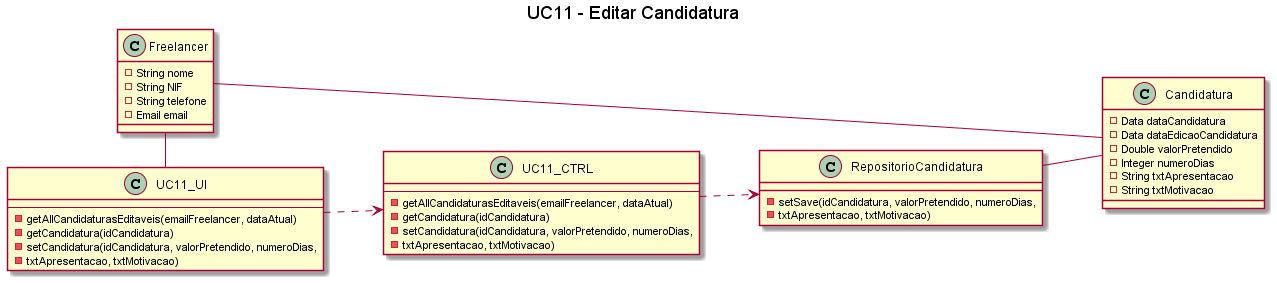

The diagram above was rendered by PlantUML. Its source (embedded in the PNG):
@startuml
left to right direction

title UC11 - Editar Candidatura

class Freelancer {
    -String nome 
    -String NIF
    -String telefone
    -Email email
}

class Candidatura {
    -Data dataCandidatura
    -Data dataEdicaoCandidatura
    -Double valorPretendido
    -Integer numeroDias
    -String txtApresentacao
    -String txtMotivacao
}

class UC11_UI{
    --
    -getAllCandidaturasEditaveis(emailFreelancer, dataAtual)
    -getCandidatura(idCandidatura)
    -setCandidatura(idCandidatura, valorPretendido, numeroDias,
    -txtApresentacao, txtMotivacao)    
}

class UC11_CTRL{
    --
    -getAllCandidaturasEditaveis(emailFreelancer, dataAtual)
    -getCandidatura(idCandidatura)
    -setCandidatura(idCandidatura, valorPretendido, numeroDias,
    -txtApresentacao, txtMotivacao)   
}

class RepositorioCandidatura {
    -setSave(idCandidatura, valorPretendido, numeroDias,
    -txtApresentacao, txtMotivacao)
}

UC11_UI ..> UC11_CTRL
UC11_CTRL ..> RepositorioCandidatura
RepositorioCandidatura -- Candidatura
Freelancer - UC11_UI
Freelancer - Candidatura
@enduml